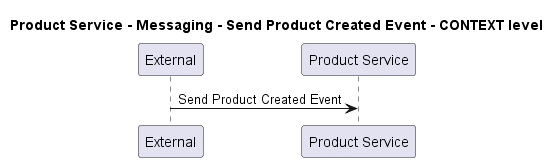

The diagram above was rendered by PlantUML. Its source (embedded in the PNG):
@startuml
!pragma layout smetana

title Product Service - Messaging - Send Product Created Event - CONTEXT level

participant "External" as C4InterFlow.SoftwareSystems.ExternalSystem
participant "Product Service" as ECommercePlatform.SoftwareSystems.ProductService

C4InterFlow.SoftwareSystems.ExternalSystem -> ECommercePlatform.SoftwareSystems.ProductService : Send Product Created Event


@enduml